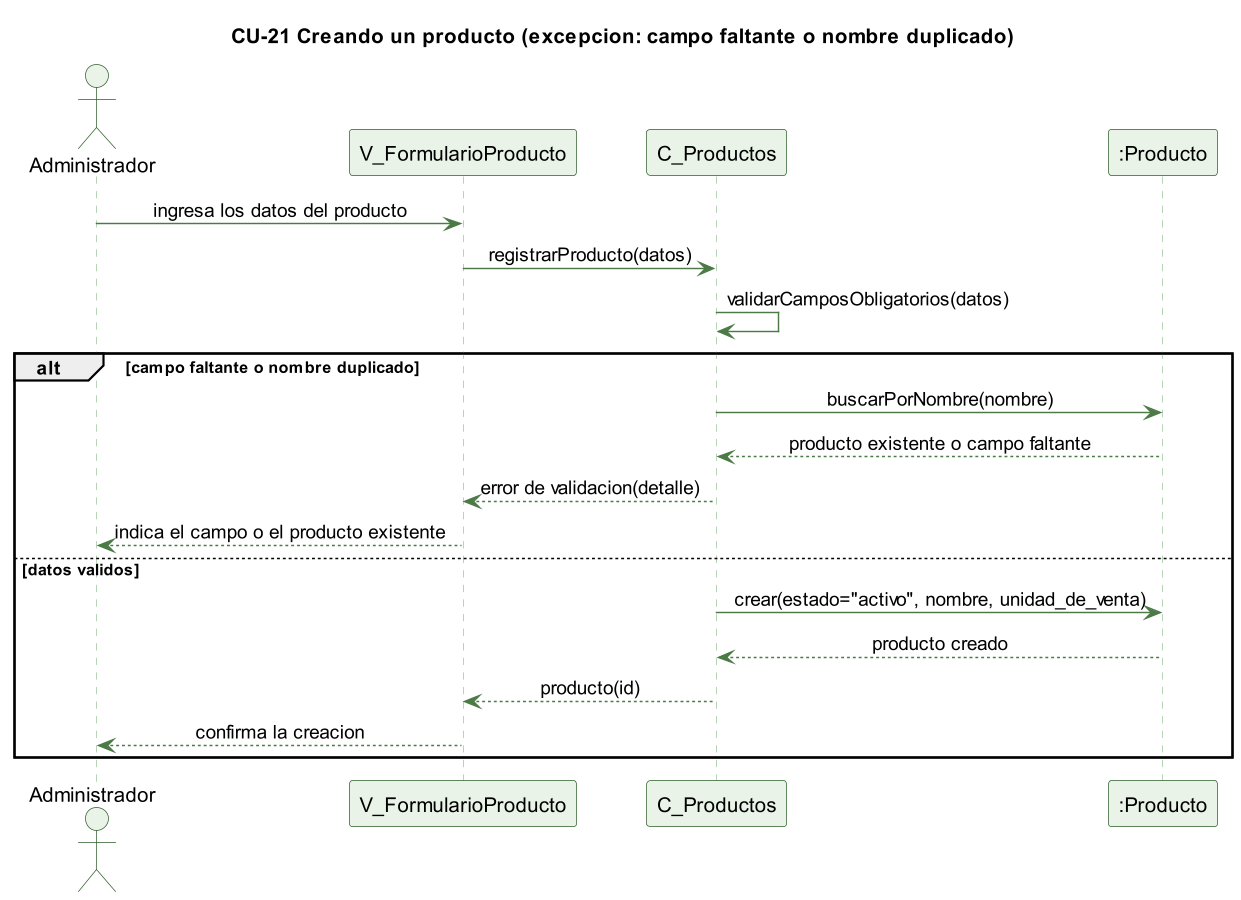

The diagram above was rendered by PlantUML. Its source (embedded in the PNG):
@startuml cu21-producto-crear-excepcion
skinparamlocked dpi 140
' CU-21 Creando un producto - flujo de excepcion
skinparam backgroundColor #FFFFFF
skinparam shadowing false
skinparam defaultFontName Helvetica
skinparam sequenceMessageAlign center
skinparam ParticipantBackgroundColor #EAF3E7
skinparam ParticipantBorderColor #2E5E2A
skinparam ActorBackgroundColor #EAF3E7
skinparam ActorBorderColor #2E5E2A
skinparam sequenceLifeLineBorderColor #9CC49A
skinparam ArrowColor #4B7A46

title CU-21 Creando un producto (excepcion: campo faltante o nombre duplicado)

actor Administrador
participant "V_FormularioProducto" as V
participant "C_Productos" as C
participant ":Producto" as P

Administrador -> V : ingresa los datos del producto
V -> C : registrarProducto(datos)
C -> C : validarCamposObligatorios(datos)
alt campo faltante o nombre duplicado
  C -> P : buscarPorNombre(nombre)
  P --> C : producto existente o campo faltante
  C --> V : error de validacion(detalle)
  V --> Administrador : indica el campo o el producto existente
else datos validos
  C -> P : crear(estado="activo", nombre, unidad_de_venta)
  P --> C : producto creado
  C --> V : producto(id)
  V --> Administrador : confirma la creacion
end

@enduml